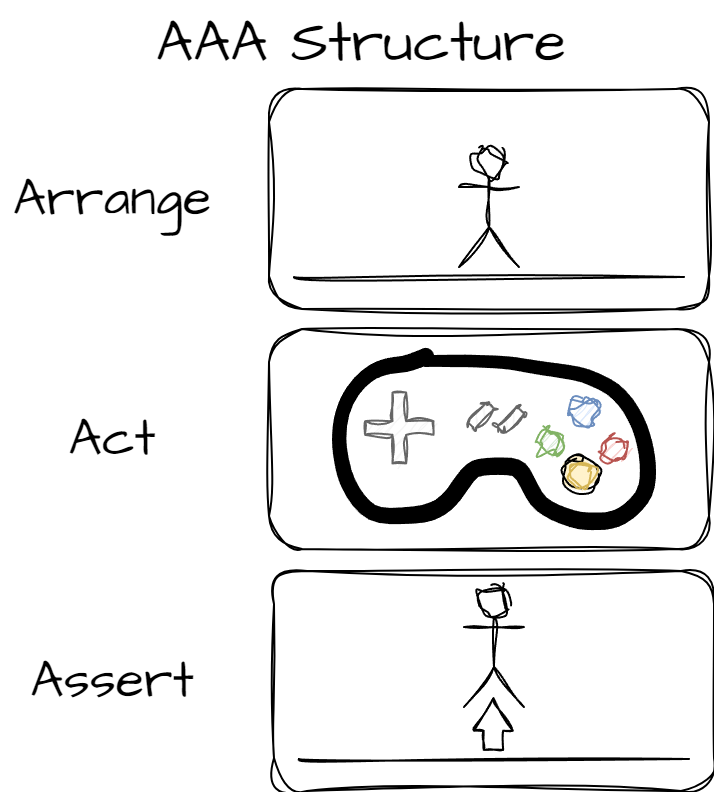

The diagram above was exported from draw.io. Its source (the exported page's mxGraphModel, read from the mxfile embedded in the PNG):
<mxGraphModel dx="2270" dy="967" grid="0" gridSize="10" guides="1" tooltips="1" connect="1" arrows="1" fold="1" page="0" pageScale="1" pageWidth="827" pageHeight="1169" math="0" shadow="0">
  <root>
    <mxCell id="0" />
    <mxCell id="1" parent="0" />
    <mxCell id="nCvkbQ3K1L9QH_5tYd3a-3" value="" style="rounded=1;whiteSpace=wrap;html=1;sketch=1;hachureGap=4;jiggle=2;curveFitting=1;fontFamily=Architects Daughter;fontSource=https%3A%2F%2Ffonts.googleapis.com%2Fcss%3Ffamily%3DArchitects%2BDaughter;fontSize=20;" parent="1" vertex="1">
      <mxGeometry x="57" y="71" width="220" height="110" as="geometry" />
    </mxCell>
    <mxCell id="nCvkbQ3K1L9QH_5tYd3a-1" value="Arrange" style="text;strokeColor=none;fillColor=none;html=1;align=center;verticalAlign=middle;whiteSpace=wrap;rounded=0;fontSize=26;fontFamily=Architects Daughter;" parent="1" vertex="1">
      <mxGeometry x="-77" y="98" width="112" height="56" as="geometry" />
    </mxCell>
    <mxCell id="nCvkbQ3K1L9QH_5tYd3a-2" value="" style="shape=umlActor;verticalLabelPosition=bottom;verticalAlign=top;html=1;outlineConnect=0;sketch=1;hachureGap=4;jiggle=2;curveFitting=1;fontFamily=Architects Daughter;fontSource=https%3A%2F%2Ffonts.googleapis.com%2Fcss%3Ffamily%3DArchitects%2BDaughter;fontSize=20;" parent="1" vertex="1">
      <mxGeometry x="152" y="100" width="30" height="60" as="geometry" />
    </mxCell>
    <mxCell id="nCvkbQ3K1L9QH_5tYd3a-4" value="" style="endArrow=none;html=1;rounded=0;sketch=1;hachureGap=4;jiggle=2;curveFitting=1;fontFamily=Architects Daughter;fontSource=https%3A%2F%2Ffonts.googleapis.com%2Fcss%3Ffamily%3DArchitects%2BDaughter;fontSize=16;startSize=14;endSize=14;sourcePerimeterSpacing=8;targetPerimeterSpacing=8;curved=1;" parent="1" edge="1">
      <mxGeometry width="50" height="50" relative="1" as="geometry">
        <mxPoint x="69.5" y="165" as="sourcePoint" />
        <mxPoint x="264.5" y="165" as="targetPoint" />
      </mxGeometry>
    </mxCell>
    <mxCell id="nCvkbQ3K1L9QH_5tYd3a-5" value="Act" style="text;strokeColor=none;fillColor=none;html=1;align=center;verticalAlign=middle;whiteSpace=wrap;rounded=0;fontSize=26;fontFamily=Architects Daughter;" parent="1" vertex="1">
      <mxGeometry x="-77" y="218" width="112" height="56" as="geometry" />
    </mxCell>
    <mxCell id="nCvkbQ3K1L9QH_5tYd3a-6" value="" style="rounded=1;whiteSpace=wrap;html=1;sketch=1;hachureGap=4;jiggle=2;curveFitting=1;fontFamily=Architects Daughter;fontSource=https%3A%2F%2Ffonts.googleapis.com%2Fcss%3Ffamily%3DArchitects%2BDaughter;fontSize=20;" parent="1" vertex="1">
      <mxGeometry x="57" y="191" width="220" height="110" as="geometry" />
    </mxCell>
    <mxCell id="nCvkbQ3K1L9QH_5tYd3a-18" value="" style="group" parent="1" vertex="1" connectable="0">
      <mxGeometry x="89" y="200.95" width="161" height="90.08999999999997" as="geometry" />
    </mxCell>
    <mxCell id="nCvkbQ3K1L9QH_5tYd3a-17" value="" style="ellipse;whiteSpace=wrap;html=1;aspect=fixed;sketch=1;hachureGap=4;jiggle=2;curveFitting=1;fontFamily=Architects Daughter;fontSource=https%3A%2F%2Ffonts.googleapis.com%2Fcss%3Ffamily%3DArchitects%2BDaughter;fontSize=20;fillColor=#fff2cc;strokeColor=#000000;fillStyle=solid;" parent="nCvkbQ3K1L9QH_5tYd3a-18" vertex="1">
      <mxGeometry x="115.63999999999999" y="53.43000000000001" width="17" height="17" as="geometry" />
    </mxCell>
    <mxCell id="nCvkbQ3K1L9QH_5tYd3a-7" value="" style="shape=stencil(lVvZchw3DPwavbJ4k3h2nP9wleVIFUVyycr19wGzJjVszPaW3qRdYIYEwUbj2Lv06cfDl+/3d9H/eHt9+f3+78evbw936Ze7GB+fH+5fH9/0r7v0+S59+vbyev/b68ufz18v/3//MiTHX3+8/DWe8M9FL3bX6tCK/t/LJ8n19P8Hv17knx6fD/IpuNZBXiKRz84LPr8R+epSQPlA5LuruP6fCzyVz8EFfP5PA5zLJ1fM+pl8dd6jfdh6uottk89zgafyxbuM8jET+eiqgHwWIp9dw+cz+5Tq2v784gKTV39LIN+I/9To0i6vLyT2qWr/Xb655om8zK+nfHelXJdvyYVdXlwmz2/V5bLJBz8/OVcQV/cLFuLc0qlCj67BG/K02bnCsvhSqK4TH+3d5bwriBPidOLnGU0FvQWV3HqJru9W1WMT4qaSXdn3kNTRyaalzBUvhUYvjjQX4CLoObA9dOd3JFIsaOwNHaG0hPnOcwVxEe5aoc6qCnXfQxFXyO1RBdkPrqaJx6cKwXvEu9pcYbvWV+xmaoFGEFUou5naR+3ag0vsDQ39W68IA0lRkNnN1FcYuuaudUclCS4S2JCEzqSfVLYH78p+1LrISk5urHi3ktqNeV+v81yXgvojwxmFoYoKLHYqkkHsH87CgEmhdFc4+OM5uiqURfMKjt/Ro0Imm9AAUQvaNTHA93MBx5MjCrVPHFoKiobkIGpBzqDex+w6Lj1cCJk05Vwh4B1Vb/EsrHv0DT38SpakwJV27NNAybBPiQYE3nGU7A0aDwCYostMocyouRS485VFrRdW6h6YQsA91GWGczYpyLZVIROs1BAlERUYH8vF8CtP8X4Q6N2X9IZ4xogjuvfAe7YkjymA4gLz1iRIHnqiaJwWGTm4dyIgkAxWKtwymEmGdguPWUp3gM9ogGDwrYmbB1zK89KeKkQLlWWytHMFZf6gUCc+nyuEeb+OyEfMGpqxUqXsfjBhg60Ml0KYpPBgpUgUOqZXem6MrdcZPA6exPLhbIA1TmZwblMMJnp5GGJEFwAl1Y2IV4QZaQ54wXDbeJ0GIyH2MXdZE0BG0z2mhwP3iT09AqQmvCwdM/RWE/DEn7+flyIsi/5+xqRDlsEAW+0D5YV+y/5QrslOyPqDKQcFmgBEV3b5kW+T9SQjnylGZNzvAA1GLGa16JDbMv8XLAdptl1uAATAKEeghPWd5jo531Aw+lVKc3R7cOHLRKRzeVPvW6h9DaPTDuq8fhQXfLzXv1jeoq9P+34jxVs1X93X42eB7loUg5xiIcC5vCBgeYrn4/gbyDN/TgofUN5xgaxH5YEzxhnSroZ5rIeyNNDSgkxTg7EeqBDMosTV/UKAmQa4ak9gTi6Q+zLOC7gcpdT6NQBu5xylYf1X7y/zn4brqbSQFSumi4XWuweBMPVcxgcqEojE/d/gSaB4pfvNeL86watokleNgGy/Hf2N51jqD8C8PS1SqH8GwfVzf25oH0rsA5aK0mRcV+WBENDcXtcDCVzh/RWPBK5NALhmTyzXUf72YfmG/ikUr3R7HmrRgRJExUsAaI3wrA6gDhAyKjCTalYCEK1Bn3E+jfEVSAev2I/nwRtWBfIaSwGratxnbSXBFd0ISw17Dnou7JqZgqn6IYOtjF0izagZjcjoFTnR/ZpKjNJ6ZtDkBFA6UdqRJ6gt+Ubtk5EWV09pZcHcvDZeoEMa3SJt83ZkBa3Ra6n+A1E78Eze0Mqeadx4v4NLofFMPmN1rnfeymjYg1KFzqhomEd6UGBc3Xq1KtBg1jDY66ZvsC1g36PZxxQitjN7pvwgrXb24aSZWVPBgNl4a2/05XbXaLyFrhkwtD6apzlxkhmSDreHHVwOeHBVWRe7zgkrjJXXknPBFtR7Sf1coWH7poZbgwNQ2VKIYcyuROzsV08xo1hQChRUFRMBlVRBWE3fFG5ror40VgxW4qihxwSBpHnaG6/J5DeFRjb1HAi1NxoZtZoMJ/KRhoYpxcBWtmkxyMcHAppp1I1uIutxZfQl8bSZ3ur0zYMCGzloq7F9LKAT1+jRVHpvKJiDE848e8WugXiuICdtZdrf97Ofejg4lk2JmQbqiZaTR/Ub3Ft4H7qgWfU+sARe1gjDUgh808WgRqNwP94AJbVMa15jDzCY0fm8SzZFuBubznNoaCkEWvaShIRbA0Bg8y5xprEHRkxPOmBASWtU65rzQeafMj2HQaegNOXp5Ie9QIMQ8ckmSOZH/ZjNNEScyxgNEbKkZqAyCCVYSnZgfkB5JotxCpVA4TTXY2Yd8wOQTd4YqTMlG+XKNKAUpKGBDx1qUKwmI2ZV6SLIKsNqLJwrVBwHGBkFow55lgWXAg/sSn9gaEIVWGdgNIYyKrA7nbspNHhKTpQk4qQIJWSDhcLUEb0NdjZW6CHY2VvOZOxsr1CL2tlhPnpjZ5P5bKadfRbe2+iI2sJrxyaLFtqit1WVTntpo3YGfIEWAUbpHWt/LEnXrzH430pXQb7SGQa7nnJrPbDfwmuXxp6ZjqrY88p0ltn6A5+F/+is/W15/eN9sP/b49PT5XcBx+/xhwD60eVHBOnzfw==);lineShape=1;hachureGap=4;fontFamily=Architects Daughter;fontSource=https%3A%2F%2Ffonts.googleapis.com%2Fcss%3Ffamily%3DArchitects%2BDaughter;fontSize=20;labelBorderColor=none;strokeWidth=1;strokeColor=default;shadow=0;" parent="nCvkbQ3K1L9QH_5tYd3a-18" vertex="1">
      <mxGeometry width="161" height="90.08999999999997" as="geometry" />
    </mxCell>
    <mxCell id="nCvkbQ3K1L9QH_5tYd3a-9" value="" style="ellipse;whiteSpace=wrap;html=1;aspect=fixed;sketch=1;hachureGap=4;jiggle=2;curveFitting=1;fontFamily=Architects Daughter;fontSource=https%3A%2F%2Ffonts.googleapis.com%2Fcss%3Ffamily%3DArchitects%2BDaughter;fontSize=20;fillColor=#fff2cc;strokeColor=#d6b656;" parent="nCvkbQ3K1L9QH_5tYd3a-18" vertex="1">
      <mxGeometry x="117.56459410899987" y="56.78792915531341" width="13.147741621750056" height="13.147741621750056" as="geometry" />
    </mxCell>
    <mxCell id="nCvkbQ3K1L9QH_5tYd3a-10" value="" style="ellipse;whiteSpace=wrap;html=1;aspect=fixed;sketch=1;hachureGap=4;jiggle=2;curveFitting=1;fontFamily=Architects Daughter;fontSource=https%3A%2F%2Ffonts.googleapis.com%2Fcss%3Ffamily%3DArchitects%2BDaughter;fontSize=20;fillColor=#f8cecc;strokeColor=#b85450;" parent="nCvkbQ3K1L9QH_5tYd3a-18" vertex="1">
      <mxGeometry x="134.39603636957588" y="43.640326975476796" width="13.147741621750056" height="13.147741621750056" as="geometry" />
    </mxCell>
    <mxCell id="nCvkbQ3K1L9QH_5tYd3a-11" value="" style="ellipse;whiteSpace=wrap;html=1;aspect=fixed;sketch=1;hachureGap=4;jiggle=2;curveFitting=1;fontFamily=Architects Daughter;fontSource=https%3A%2F%2Ffonts.googleapis.com%2Fcss%3Ffamily%3DArchitects%2BDaughter;fontSize=20;fillColor=#d5e8d4;strokeColor=#82b366;" parent="nCvkbQ3K1L9QH_5tYd3a-18" vertex="1">
      <mxGeometry x="101.9628681875102" y="40.04909173478654" width="13.147741621750056" height="13.147741621750056" as="geometry" />
    </mxCell>
    <mxCell id="nCvkbQ3K1L9QH_5tYd3a-12" value="" style="ellipse;whiteSpace=wrap;html=1;aspect=fixed;sketch=1;hachureGap=4;jiggle=2;curveFitting=1;fontFamily=Architects Daughter;fontSource=https%3A%2F%2Ffonts.googleapis.com%2Fcss%3Ffamily%3DArchitects%2BDaughter;fontSize=20;fillColor=#dae8fc;strokeColor=#6c8ebf;" parent="nCvkbQ3K1L9QH_5tYd3a-18" vertex="1">
      <mxGeometry x="119.49431044808625" y="24.59314259763852" width="13.147741621750056" height="13.147741621750056" as="geometry" />
    </mxCell>
    <mxCell id="nCvkbQ3K1L9QH_5tYd3a-13" value="" style="rounded=1;whiteSpace=wrap;html=1;sketch=1;hachureGap=4;jiggle=2;curveFitting=1;fontFamily=Architects Daughter;fontSource=https%3A%2F%2Ffonts.googleapis.com%2Fcss%3Ffamily%3DArchitects%2BDaughter;fontSize=20;rotation=-45;fillColor=#f5f5f5;fontColor=#333333;strokeColor=#666666;fillStyle=auto;" parent="nCvkbQ3K1L9QH_5tYd3a-18" vertex="1">
      <mxGeometry x="81.80170958784777" y="33.030272479564076" width="14.025153808460828" height="5.200472297910989" as="geometry" />
    </mxCell>
    <mxCell id="nCvkbQ3K1L9QH_5tYd3a-14" value="" style="rounded=1;whiteSpace=wrap;html=1;sketch=1;hachureGap=4;jiggle=2;curveFitting=1;fontFamily=Architects Daughter;fontSource=https%3A%2F%2Ffonts.googleapis.com%2Fcss%3Ffamily%3DArchitects%2BDaughter;fontSize=20;rotation=-45;fillColor=#f5f5f5;fontColor=#333333;strokeColor=#666666;fillStyle=auto;" parent="nCvkbQ3K1L9QH_5tYd3a-18" vertex="1">
      <mxGeometry x="66.89998366635814" y="30.630054495912873" width="14.025153808460828" height="5.200472297910989" as="geometry" />
    </mxCell>
    <mxCell id="nCvkbQ3K1L9QH_5tYd3a-15" value="" style="shape=cross;whiteSpace=wrap;html=1;sketch=1;hachureGap=4;jiggle=2;curveFitting=1;fontFamily=Architects Daughter;fontSource=https%3A%2F%2Ffonts.googleapis.com%2Fcss%3Ffamily%3DArchitects%2BDaughter;fontSize=20;fillColor=#f5f5f5;fontColor=#333333;strokeColor=#666666;" parent="nCvkbQ3K1L9QH_5tYd3a-18" vertex="1">
      <mxGeometry x="16.058801110687654" y="21.820163487738398" width="34.18631240812327" height="35.45776566757492" as="geometry" />
    </mxCell>
    <mxCell id="nCvkbQ3K1L9QH_5tYd3a-19" value="Assert" style="text;strokeColor=none;fillColor=none;html=1;align=center;verticalAlign=middle;whiteSpace=wrap;rounded=0;fontSize=26;fontFamily=Architects Daughter;" parent="1" vertex="1">
      <mxGeometry x="-77" y="339" width="112" height="56" as="geometry" />
    </mxCell>
    <mxCell id="nCvkbQ3K1L9QH_5tYd3a-31" value="" style="rounded=1;whiteSpace=wrap;html=1;sketch=1;hachureGap=4;jiggle=2;curveFitting=1;fontFamily=Architects Daughter;fontSource=https%3A%2F%2Ffonts.googleapis.com%2Fcss%3Ffamily%3DArchitects%2BDaughter;fontSize=20;" parent="1" vertex="1">
      <mxGeometry x="59.5" y="312" width="220" height="110" as="geometry" />
    </mxCell>
    <mxCell id="nCvkbQ3K1L9QH_5tYd3a-32" value="" style="shape=umlActor;verticalLabelPosition=bottom;verticalAlign=top;html=1;outlineConnect=0;sketch=1;hachureGap=4;jiggle=2;curveFitting=1;fontFamily=Architects Daughter;fontSource=https%3A%2F%2Ffonts.googleapis.com%2Fcss%3Ffamily%3DArchitects%2BDaughter;fontSize=20;" parent="1" vertex="1">
      <mxGeometry x="154.5" y="320" width="30" height="60" as="geometry" />
    </mxCell>
    <mxCell id="nCvkbQ3K1L9QH_5tYd3a-33" value="" style="endArrow=none;html=1;rounded=0;sketch=1;hachureGap=4;jiggle=2;curveFitting=1;fontFamily=Architects Daughter;fontSource=https%3A%2F%2Ffonts.googleapis.com%2Fcss%3Ffamily%3DArchitects%2BDaughter;fontSize=16;startSize=14;endSize=14;sourcePerimeterSpacing=8;targetPerimeterSpacing=8;curved=1;" parent="1" edge="1">
      <mxGeometry width="50" height="50" relative="1" as="geometry">
        <mxPoint x="72" y="406" as="sourcePoint" />
        <mxPoint x="267" y="406" as="targetPoint" />
      </mxGeometry>
    </mxCell>
    <mxCell id="nCvkbQ3K1L9QH_5tYd3a-34" value="" style="edgeStyle=none;orthogonalLoop=1;jettySize=auto;html=1;shape=flexArrow;rounded=1;startSize=8;endSize=5.131428571428572;sketch=1;hachureGap=4;jiggle=2;curveFitting=1;fontFamily=Architects Daughter;fontSource=https%3A%2F%2Ffonts.googleapis.com%2Fcss%3Ffamily%3DArchitects%2BDaughter;fontSize=16;endArrow=open;sourcePerimeterSpacing=8;targetPerimeterSpacing=8;curved=1;width=9.714285714285714;endWidth=8.73469387755102;" parent="1" edge="1">
      <mxGeometry width="140" relative="1" as="geometry">
        <mxPoint x="169.20999999999998" y="401.96" as="sourcePoint" />
        <mxPoint x="169.20999999999998" y="375" as="targetPoint" />
        <Array as="points" />
      </mxGeometry>
    </mxCell>
    <mxCell id="nCvkbQ3K1L9QH_5tYd3a-35" value="AAA Structure" style="text;strokeColor=none;fillColor=none;html=1;align=center;verticalAlign=middle;whiteSpace=wrap;rounded=0;fontSize=29;fontFamily=Architects Daughter;" parent="1" vertex="1">
      <mxGeometry x="-71" y="27" width="349" height="43" as="geometry" />
    </mxCell>
  </root>
</mxGraphModel>